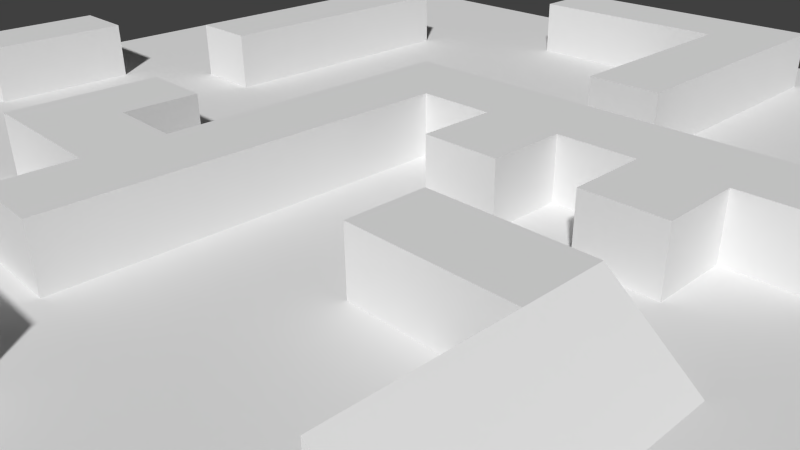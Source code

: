 # Source: AlphaRScene.blend  (saved by Blender 2.67.0; exported with 4.5.12 LTS)
import bpy
from mathutils import Matrix  # noqa: F401  (used for matrix-valued properties, if any)

bpy.ops.wm.read_factory_settings(use_empty=True)
scene = bpy.context.scene
scene.name = 'Scene'

# ---- collections
col_collection_1 = bpy.data.collections.new('Collection 1'); scene.collection.children.link(col_collection_1)

# ---- world
world_world = bpy.data.worlds.new('World'); scene.world = world_world
world_world.color = (0.05088, 0.05088, 0.05088)
world_world.use_sun_shadow = False
world_world.sun_shadow_jitter_overblur = 0.0
world_world.cycles.sampling_method = 'MANUAL'
world_world.cycles.sample_map_resolution = 256

# ---- cameras
cam_camera = bpy.data.cameras.new('Camera')
cam_camera.clip_end = 100.0
cam_camera.lens = 35.0
cam_camera.sensor_width = 32.0
cam_camera.sensor_height = 18.0
cam_camera.ortho_scale = 7.314
cam_camera.dof.focus_distance = 0.0
cam_camera.dof.aperture_fstop = 128.0

# ---- meshes
me_plane = bpy.data.meshes.new('Plane')
me_plane.from_pydata([(1.005, -1.005, 0.0), (-1.005, -1.005, 0.0), (1.005, 1.005, 0.0), (-1.005, 1.005, 0.0), (0.0, -1.005, 0.0), (0.0, 1.005, 0.0), (1.005, 0.0, 0.0), (-1.005, 0.0, 0.0), (0.0, 0.0, 0.0), (-0.5027, -1.005, 0.0), (-0.5027, 1.005, 0.0), (1.005, 0.5027, 0.0), (-1.005, -0.5027, 0.0), (0.5027, -1.005, 0.0), (0.5027, 1.005, 0.0), (1.005, -0.5027, 0.0), (-1.005, 0.5027, 0.0), (0.0, 0.5027, 0.0), (0.0, -0.5027, 0.0), (-0.5027, 0.0, 0.0), (0.5027, 0.0, 0.0), (0.5027, 0.5027, 0.0), (-0.5027, 0.5027, 0.0), (-0.5027, -0.5027, 0.0), (0.5027, -0.5027, 0.0), (-0.7541, -1.005, 0.0), (-0.7541, 1.005, 0.0), (1.005, 0.7541, 0.0), (-1.005, -0.7541, 0.0), (0.7541, -1.005, 0.0), (0.7541, 1.005, 0.0), (1.005, -0.7541, 0.0), (-1.005, 0.7541, 0.0), (0.0, 0.7541, 0.0), (0.0, -0.7541, 0.0), (-0.7541, 0.0, 0.0), (0.2514, 0.0, 0.0), (-0.2514, -1.005, 0.0), (-0.2514, 1.005, 0.0), (1.005, 0.2514, 0.0), (-1.005, -0.2514, 0.0), (0.2514, -1.005, 0.0), (0.2514, 1.005, 0.0), (1.005, -0.2514, 0.0), (-1.005, 0.2514, 0.0), (0.0, 0.2514, 0.0), (0.0, -0.2514, 0.0), (-0.2514, 0.0, 0.0), (0.7541, 0.0, 0.0), (0.5027, 0.7541, 0.0), (0.5027, 0.2514, 0.0), (0.2514, 0.5027, 0.0), (0.7541, 0.5027, 0.0), (-0.5027, 0.7541, 0.0), (-0.5027, 0.2514, 0.0), (-0.7541, 0.5027, 0.0), (-0.2514, 0.5027, 0.0), (-0.5027, -0.2514, 0.0), (-0.5027, -0.7541, 0.0), (-0.7541, -0.5027, 0.0), (-0.2514, -0.5027, 0.0), (0.5027, -0.2514, 0.0), (0.5027, -0.7541, 0.0), (0.2514, -0.5027, 0.0), (0.7541, -0.5027, 0.0), (0.7541, 0.7541, 0.0), (-0.2514, 0.7541, 0.0), (-0.2514, -0.2514, 0.0), (0.7541, -0.2514, 0.0), (0.2514, 0.7541, 0.0), (0.2514, 0.2514, 0.0), (0.7541, 0.2514, 0.0), (-0.7541, 0.7541, 0.0), (-0.7541, 0.2514, 0.0), (-0.2514, 0.2514, 0.0), (-0.7541, -0.2514, 0.0), (-0.7541, -0.7541, 0.0), (-0.2514, -0.7541, 0.0), (0.2514, -0.2514, 0.0), (0.2514, -0.7541, 0.0), (0.7541, -0.7541, 0.0), (-0.8798, -1.005, 0.0), (-0.8798, 1.005, 0.0), (1.005, 0.8798, 0.0), (-1.005, -0.8798, 0.0), (0.8798, -1.005, 0.0), (0.8798, 1.005, 0.0), (1.005, -0.8798, 0.0), (-1.005, 0.8798, 0.0), (0.0, 0.8798, 0.0), (0.0, -0.8798, 0.0), (-0.8798, 0.0, 0.0), (0.1257, 0.0, 0.0), (-0.1257, -1.005, 0.0), (-0.1257, 1.005, 0.0), (1.005, 0.1257, 0.0), (-1.005, -0.1257, 0.0), (0.1257, -1.005, 0.0), (0.1257, 1.005, 0.0), (1.005, -0.1257, 0.0), (-1.005, 0.1257, 0.0), (0.0, 0.1257, 0.0), (0.0, -0.1257, 0.0), (-0.1257, 0.0, 0.0), (0.8798, 0.0, 0.0), (0.5027, 0.8798, 0.0), (0.5027, 0.1257, 0.0), (0.1257, 0.5027, 0.0), (0.6284, 0.5027, 0.0), (-0.5027, 0.8798, 0.0), (-0.5027, 0.1257, 0.0), (-0.8798, 0.5027, 0.0), (-0.377, 0.5027, 0.0), (-0.5027, -0.1257, 0.0), (-0.5027, -0.8798, 0.0), (-0.8798, -0.5027, 0.0), (-0.377, -0.5027, 0.0), (0.5027, -0.1257, 0.0), (0.5027, -0.8798, 0.0), (0.1257, -0.5027, 0.0), (0.6284, -0.5027, 0.0), (-0.6284, -1.005, 0.0), (-0.6284, 1.005, 0.0), (1.005, 0.6284, 0.0), (-1.005, -0.6284, 0.0), (0.6284, -1.005, 0.0), (0.6284, 1.005, 0.0), (1.005, -0.6284, 0.0), (-1.005, 0.6284, 0.0), (0.0, 0.6284, 0.0), (0.0, -0.6284, 0.0), (-0.6284, 0.0, 0.0), (0.377, 0.0, 0.0), (-0.377, -1.005, 0.0), (-0.377, 1.005, 0.0), (1.005, 0.377, 0.0), (-1.005, -0.377, 0.0), (0.377, -1.005, 0.0), (0.377, 1.005, 0.0), (1.005, -0.377, 0.0), (-1.005, 0.377, 0.0), (0.0, 0.377, 0.0), (0.0, -0.377, 0.0), (-0.377, 0.0, 0.0), (0.6284, 0.0, 0.0), (0.5027, 0.6284, 0.0), (0.5027, 0.377, 0.0), (0.377, 0.5027, 0.0), (0.8798, 0.5027, 0.0), (-0.5027, 0.6284, 0.0), (-0.5027, 0.377, 0.0), (-0.6284, 0.5027, 0.0), (-0.1257, 0.5027, 0.0), (-0.5027, -0.377, 0.0), (-0.5027, -0.6284, 0.0), (-0.6284, -0.5027, 0.0), (-0.1257, -0.5027, 0.0), (0.5027, -0.377, 0.0), (0.5027, -0.6284, 0.0), (0.377, -0.5027, 0.0), (0.8798, -0.5027, 0.0), (0.7541, 0.8798, 0.0), (0.7541, 0.6284, 0.0), (0.6284, 0.7541, 0.0), (0.8798, 0.7541, 0.0), (-0.2514, 0.8798, 0.0), (-0.2514, 0.6284, 0.0), (-0.377, 0.7541, 0.0), (-0.1257, 0.7541, 0.0), (-0.2514, -0.1257, 0.0), (-0.2514, -0.377, 0.0), (-0.377, -0.2514, 0.0), (-0.1257, -0.2514, 0.0), (0.7541, -0.1257, 0.0), (0.7541, -0.377, 0.0), (0.6284, -0.2514, 0.0), (0.8798, -0.2514, 0.0), (0.2514, 0.8798, 0.0), (0.2514, 0.6284, 0.0), (0.1257, 0.7541, 0.0), (0.377, 0.7541, 0.0), (0.2514, 0.377, 0.0), (0.2514, 0.1257, 0.0), (0.1257, 0.2514, 0.0), (0.377, 0.2514, 0.0), (0.7541, 0.377, 0.0), (0.7541, 0.1257, 0.0), (0.6284, 0.2514, 0.0), (0.8798, 0.2514, 0.0), (-0.7541, 0.8798, 0.0), (-0.7541, 0.6284, 0.0), (-0.8798, 0.7541, 0.0), (-0.6284, 0.7541, 0.0), (-0.7541, 0.377, 0.0), (-0.7541, 0.1257, 0.0), (-0.8798, 0.2514, 0.0), (-0.6284, 0.2514, 0.0), (-0.2514, 0.377, 0.0), (-0.2514, 0.1257, 0.0), (-0.377, 0.2514, 0.0), (-0.1257, 0.2514, 0.0), (-0.7541, -0.1257, 0.0), (-0.7541, -0.377, 0.0), (-0.8798, -0.2514, 0.0), (-0.6284, -0.2514, 0.0), (-0.7541, -0.6284, 0.0), (-0.7541, -0.8798, 0.0), (-0.8798, -0.7541, 0.0), (-0.6284, -0.7541, 0.0), (-0.2514, -0.6284, 0.0), (-0.2514, -0.8798, 0.0), (-0.377, -0.7541, 0.0), (-0.1257, -0.7541, 0.0), (0.2514, -0.1257, 0.0), (0.2514, -0.377, 0.0), (0.1257, -0.2514, 0.0), (0.377, -0.2514, 0.0), (0.2514, -0.6284, 0.0), (0.2514, -0.8798, 0.0), (0.1257, -0.7541, 0.0), (0.377, -0.7541, 0.0), (0.7541, -0.6284, 0.0), (0.7541, -0.8798, 0.0), (0.6284, -0.7541, 0.0), (0.8798, -0.7541, 0.0), (0.8798, 0.8798, 0.0), (-0.1257, 0.8798, 0.0), (-0.1257, -0.1257, 0.0), (0.8798, -0.1257, 0.0), (0.377, 0.8798, 0.0), (0.377, 0.377, 0.0), (0.8798, 0.377, 0.0), (-0.6284, 0.8798, 0.0), (-0.6284, 0.377, 0.0), (-0.1257, 0.377, 0.0), (-0.6284, -0.1257, 0.0), (-0.6284, -0.6284, 0.0), (-0.1257, -0.6284, 0.0), (0.377, -0.1257, 0.0), (0.377, -0.6284, 0.0), (0.8798, -0.6284, 0.0), (0.6284, 0.8798, 0.0), (0.6284, 0.6284, 0.0), (0.8798, 0.6284, 0.0), (-0.377, 0.8798, 0.0), (-0.377, 0.6284, 0.0), (-0.1257, 0.6284, 0.0), (-0.377, -0.1257, 0.0), (-0.377, -0.377, 0.0), (-0.1257, -0.377, 0.0), (0.6284, -0.1257, 0.0), (0.6284, -0.377, 0.0), (0.8798, -0.377, 0.0), (0.1257, 0.8798, 0.0), (0.1257, 0.6284, 0.0), (0.377, 0.6284, 0.0), (0.1257, 0.377, 0.0), (0.1257, 0.1257, 0.0), (0.377, 0.1257, 0.0), (0.6284, 0.377, 0.0), (0.6284, 0.1257, 0.0), (0.8798, 0.1257, 0.0), (-0.8798, 0.8798, 0.0), (-0.8798, 0.6284, 0.0), (-0.6284, 0.6284, 0.0), (-0.8798, 0.377, 0.0), (-0.8798, 0.1257, 0.0), (-0.6284, 0.1257, 0.0), (-0.377, 0.377, 0.0), (-0.377, 0.1257, 0.0), (-0.1257, 0.1257, 0.0), (-0.8798, -0.1257, 0.0), (-0.8798, -0.377, 0.0), (-0.6284, -0.377, 0.0), (-0.8798, -0.6284, 0.0), (-0.8798, -0.8798, 0.0), (-0.6284, -0.8798, 0.0), (-0.377, -0.6284, 0.0), (-0.377, -0.8798, 0.0), (-0.1257, -0.8798, 0.0), (0.1257, -0.1257, 0.0), (0.1257, -0.377, 0.0), (0.377, -0.377, 0.0), (0.1257, -0.6284, 0.0), (0.1257, -0.8798, 0.0), (0.377, -0.8798, 0.0), (0.6284, -0.6284, 0.0), (0.6284, -0.8798, 0.0), (0.8798, -0.8798, 0.0), (0.0, 0.0, 0.1024), (0.0, -0.5027, 0.1024), (0.5027, 0.0, 0.1024), (-0.5027, 0.5027, 0.1024), (0.5027, -0.5027, 0.1024), (0.0, 0.7541, 0.1024), (0.0, -0.7541, 0.1024), (-0.7541, 0.0, 0.1024), (0.2514, 0.0, 0.1024), (0.0, 0.2514, 0.1024), (0.0, -0.2514, 0.1024), (0.5027, 0.2514, 0.1024), (0.2514, 0.5027, 0.1024), (-0.5027, 0.2514, 0.1024), (-0.5027, -0.7541, 0.1024), (0.5027, -0.2514, 0.1024), (-0.2514, 0.7541, 0.1024), (-0.2514, -0.2514, 0.1024), (0.2514, 0.7541, 0.1024), (0.2514, 0.2514, 0.1024), (-0.7541, -0.2514, 0.1024), (-0.2514, -0.7541, 0.1024), (0.2514, -0.2514, 0.1024), (0.0, 0.8798, 0.1024), (-0.8798, 0.0, 0.1024), (0.1257, 0.0, 0.1024), (0.0, 0.1257, 0.1024), (0.0, -0.1257, 0.1024), (-0.1257, 0.0, 0.1024), (0.5027, 0.1257, 0.1024), (0.1257, 0.5027, 0.1024), (-0.5027, 0.1257, 0.1024), (0.5027, -0.1257, 0.1024), (0.6284, -0.5027, 0.0), (0.0, -0.6284, 0.1024), (0.377, 0.0, 0.1024), (0.0, -0.377, 0.1024), (-0.5027, 0.6284, 0.1024), (-0.5027, 0.377, 0.1024), (-0.6284, 0.5027, 0.1024), (-0.5027, -0.6284, 0.1024), (-0.1257, -0.5027, 0.1024), (0.5027, -0.377, 0.1024), (-0.2514, 0.8798, 0.1024), (-0.1257, 0.7541, 0.1024), (-0.2514, -0.1257, 0.1024), (-0.2514, -0.377, 0.1024), (-0.377, -0.2514, 0.1024), (-0.1257, -0.2514, 0.1024), (0.6284, -0.2514, 0.0), (0.2514, 0.8798, 0.1024), (0.2514, 0.6284, 0.1024), (0.1257, 0.7541, 0.1024), (0.2514, 0.377, 0.1024), (0.2514, 0.1257, 0.1024), (0.1257, 0.2514, 0.1024), (0.377, 0.2514, 0.1024), (0.6284, 0.2514, 0.1024), (-0.6284, 0.2514, 0.1024), (-0.1257, 0.2514, 0.1024), (-0.7541, -0.1257, 0.1024), (-0.8798, -0.2514, 0.1024), (-0.2514, -0.6284, 0.1024), (-0.377, -0.7541, 0.1024), (-0.1257, -0.7541, 0.1024), (0.2514, -0.1257, 0.1024), (0.377, -0.2514, 0.1024), (0.1257, -0.7541, 0.1024), (-0.1257, 0.8798, 0.1024), (-0.1257, -0.1257, 0.1024), (-0.6284, 0.377, 0.1024), (-0.1257, -0.6284, 0.1024), (0.377, -0.1257, 0.1024), (-0.377, -0.1257, 0.1024), (-0.377, -0.377, 0.1024), (-0.1257, -0.377, 0.1024), (0.6284, -0.1257, 0.0), (0.6284, -0.377, 0.0), (0.1257, 0.8798, 0.1024), (0.1257, 0.6284, 0.1024), (0.1257, 0.377, 0.1024), (0.1257, 0.1257, 0.1024), (0.377, 0.1257, 0.1024), (0.6284, 0.1257, 0.1024), (-0.6284, 0.6284, 0.1024), (-0.6284, 0.1257, 0.1024), (-0.1257, 0.1257, 0.1024), (-0.8798, -0.1257, 0.1024), (-0.377, -0.6284, 0.1024), (0.1257, -0.6284, 0.1024), (0.0, -0.7541, 0.1024), (0.0, -0.8798, 0.1024), (0.1257, -0.7541, 0.1024), (0.1257, -0.8798, 0.1024)], [], [(225, 83, 2, 86), (226, 89, 5, 94), (213, 78, 311, 354), (228, 99, 6, 104), (229, 105, 14, 138), (230, 146, 21, 147), (231, 135, 11, 148), (232, 109, 10, 122), (46, 102, 316, 299), (234, 141, 17, 152), (235, 113, 19, 131), (236, 154, 23, 155), (237, 130, 18, 156), (238, 117, 20, 132), (239, 158, 24, 159), (240, 127, 15, 160), (241, 161, 30, 126), (242, 162, 65, 163), (243, 123, 27, 164), (244, 165, 38, 134), (245, 166, 66, 167), (246, 129, 33, 168), (247, 169, 47, 143), (182, 258, 371, 343), (75, 201, 349, 309), (250, 173, 48, 144), (251, 174, 68, 175), (252, 139, 43, 176), (253, 177, 42, 98), (219, 283, 378, 356), (255, 145, 49, 180), (264, 151, 328, 373), (179, 254, 368, 341), (154, 58, 303, 329), (259, 185, 52, 108), (260, 186, 71, 187), (261, 95, 39, 188), (262, 189, 26, 82), (263, 190, 72, 191), (264, 149, 53, 192), (265, 193, 55, 111), (266, 194, 73, 195), (187, 50, 300, 346), (268, 197, 56, 112), (269, 198, 74, 199), (200, 270, 375, 348), (181, 51, 301, 342), (272, 202, 75, 203), (273, 153, 57, 204), (274, 205, 59, 115), (275, 206, 76, 207), (276, 114, 58, 208), (277, 209, 60, 116), (278, 210, 77, 211), (279, 90, 34, 212), (280, 213, 36, 92), (281, 214, 78, 215), (282, 157, 61, 216), (283, 217, 63, 119), (284, 218, 79, 219), (285, 118, 62, 220), (286, 221, 64, 120), (287, 222, 80, 223), (288, 87, 31, 224), (161, 225, 86, 30), (65, 164, 225, 161), (164, 27, 83, 225), (165, 226, 94, 38), (70, 183, 344, 308), (78, 216, 355, 311), (169, 227, 103, 47), (67, 172, 227, 169), (251, 175, 338, 366), (173, 228, 104, 48), (68, 176, 228, 173), (176, 43, 99, 228), (177, 229, 138, 42), (69, 180, 229, 177), (180, 49, 105, 229), (181, 230, 147, 51), (70, 184, 230, 181), (184, 50, 146, 230), (185, 231, 148, 52), (71, 188, 231, 185), (188, 39, 135, 231), (189, 232, 122, 26), (72, 192, 232, 189), (192, 53, 109, 232), (193, 233, 151, 55), (73, 196, 233, 193), (142, 46, 299, 325), (197, 234, 152, 56), (74, 200, 234, 197), (200, 45, 141, 234), (201, 235, 131, 35), (75, 204, 235, 201), (204, 57, 113, 235), (205, 236, 155, 59), (76, 208, 236, 205), (208, 58, 154, 236), (209, 237, 156, 60), (69, 177, 339, 307), (170, 249, 364, 335), (213, 238, 132, 36), (212, 34, 295, 353), (258, 132, 324, 371), (217, 239, 159, 63), (79, 220, 239, 217), (220, 62, 158, 239), (221, 240, 160, 64), (80, 224, 240, 221), (224, 31, 127, 240), (105, 241, 126, 14), (49, 163, 241, 105), (163, 65, 161, 241), (145, 242, 163, 49), (21, 108, 242, 145), (108, 52, 162, 242), (162, 243, 164, 65), (52, 148, 243, 162), (148, 11, 123, 243), (109, 244, 134, 10), (53, 167, 244, 109), (167, 66, 165, 244), (149, 245, 167, 53), (22, 112, 245, 149), (112, 56, 166, 245), (166, 246, 168, 66), (56, 152, 246, 166), (152, 17, 129, 246), (113, 247, 143, 19), (57, 171, 247, 113), (196, 267, 374, 347), (153, 248, 171, 57), (23, 116, 248, 153), (116, 60, 170, 248), (171, 248, 363, 336), (60, 156, 249, 170), (256, 181, 342, 369), (117, 250, 144, 20), (130, 237, 360, 323), (175, 68, 173, 250), (165, 66, 305, 332), (45, 200, 348, 298), (120, 64, 174, 251), (174, 252, 176, 68), (64, 160, 252, 174), (160, 15, 139, 252), (89, 253, 98, 5), (157, 24, 293, 331), (177, 253, 367, 339), (129, 254, 179, 33), (17, 107, 254, 129), (271, 203, 350, 376), (178, 255, 180, 69), (51, 147, 255, 178), (147, 21, 145, 255), (141, 256, 107, 17), (45, 183, 256, 141), (183, 70, 181, 256), (233, 196, 347, 359), (8, 92, 257, 101), (249, 156, 330, 364), (211, 77, 310, 352), (36, 132, 258, 182), (66, 168, 333, 305), (146, 259, 108, 21), (50, 187, 259, 146), (187, 71, 185, 259), (169, 247, 362, 334), (20, 144, 260, 106), (144, 48, 186, 260), (186, 261, 188, 71), (48, 104, 261, 186), (104, 6, 95, 261), (88, 262, 82, 3), (32, 191, 262, 88), (191, 72, 189, 262), (128, 263, 191, 32), (16, 111, 263, 128), (111, 55, 190, 263), (190, 264, 192, 72), (55, 151, 264, 190), (237, 209, 351, 360), (140, 265, 111, 16), (44, 195, 265, 140), (195, 73, 193, 265), (100, 266, 195, 44), (7, 91, 266, 100), (91, 35, 194, 266), (194, 267, 196, 73), (35, 131, 267, 194), (131, 19, 110, 267), (150, 268, 112, 22), (54, 199, 268, 150), (199, 74, 197, 268), (110, 269, 199, 54), (19, 143, 269, 110), (143, 47, 198, 269), (198, 270, 200, 74), (47, 103, 270, 198), (227, 172, 337, 358), (96, 271, 91, 7), (40, 203, 271, 96), (156, 18, 290, 330), (136, 272, 203, 40), (12, 115, 272, 136), (115, 59, 202, 272), (202, 273, 204, 75), (59, 155, 273, 202), (155, 23, 153, 273), (124, 274, 115, 12), (28, 207, 274, 124), (207, 76, 205, 274), (84, 275, 207, 28), (1, 81, 275, 84), (81, 25, 206, 275), (206, 276, 208, 76), (25, 121, 276, 206), (121, 9, 114, 276), (154, 277, 116, 23), (253, 89, 312, 367), (150, 22, 292, 327), (114, 278, 211, 58), (9, 133, 278, 114), (133, 37, 210, 278), (210, 279, 212, 77), (37, 93, 279, 210), (93, 4, 90, 279), (102, 280, 92, 8), (46, 215, 280, 102), (215, 78, 213, 280), (142, 281, 215, 46), (18, 119, 281, 142), (119, 63, 214, 281), (214, 282, 216, 78), (63, 159, 282, 214), (159, 24, 157, 282), (130, 283, 119, 18), (91, 271, 376, 313), (219, 79, 217, 283), (90, 284, 382, 380), (4, 97, 284, 90), (97, 41, 218, 284), (218, 285, 220, 79), (41, 137, 285, 218), (137, 13, 118, 285), (158, 286, 120, 24), (62, 223, 286, 158), (223, 80, 221, 286), (118, 287, 223, 62), (13, 125, 287, 118), (125, 29, 222, 287), (222, 288, 224, 80), (29, 85, 288, 222), (85, 0, 87, 288), (358, 316, 289, 317), (359, 327, 292, 328), (363, 335, 306, 336), (364, 325, 299, 337), (368, 340, 307, 341), (369, 342, 301, 319), (370, 343, 308, 344), (371, 318, 300, 345), (374, 320, 302, 347), (375, 315, 298, 348), (376, 349, 296, 313), (305, 333, 357, 332), (333, 294, 312, 357), (337, 299, 316, 358), (347, 302, 327, 359), (310, 353, 360, 351), (353, 295, 323, 360), (311, 355, 361, 354), (355, 304, 321, 361), (336, 306, 334, 362), (335, 364, 337, 306), (330, 290, 325, 364), (304, 338, 365, 321), (331, 366, 338, 304), (293, 322, 366, 331), (294, 341, 367, 312), (341, 307, 339, 367), (319, 301, 340, 368), (315, 370, 344, 298), (314, 297, 343, 370), (343, 371, 345, 308), (324, 291, 318, 371), (318, 372, 346, 300), (328, 292, 326, 373), (317, 289, 315, 375), (350, 309, 349, 376), (303, 352, 377, 329), (352, 310, 351, 377), (295, 356, 378, 323), (58, 211, 352, 303), (277, 154, 329, 377), (178, 69, 307, 340), (260, 187, 346, 372), (20, 106, 318, 291), (120, 251, 366, 322), (50, 184, 345, 300), (36, 182, 343, 297), (270, 103, 317, 375), (226, 165, 332, 357), (254, 107, 319, 368), (35, 91, 313, 296), (283, 130, 323, 378), (257, 92, 314, 370), (8, 101, 315, 289), (77, 212, 353, 310), (209, 277, 377, 351), (18, 142, 325, 290), (183, 45, 298, 344), (54, 150, 327, 302), (89, 226, 357, 312), (149, 264, 373, 326), (107, 256, 369, 319), (92, 36, 297, 314), (203, 75, 309, 350), (247, 171, 336, 362), (201, 35, 296, 349), (168, 33, 294, 333), (238, 213, 354, 361), (101, 257, 370, 315), (248, 170, 335, 363), (172, 67, 306, 337), (267, 110, 320, 374), (102, 8, 289, 316), (175, 250, 365, 338), (51, 178, 340, 301), (106, 260, 372, 318), (110, 54, 302, 320), (34, 219, 356, 295), (184, 70, 308, 345), (22, 149, 326, 292), (61, 157, 331, 304), (103, 227, 358, 317), (24, 120, 322, 293), (67, 169, 334, 306), (117, 238, 361, 321), (132, 20, 291, 324), (216, 61, 304, 355), (250, 117, 321, 365), (33, 179, 341, 294), (151, 233, 359, 328), (380, 382, 381, 379), (219, 34, 379, 381), (34, 90, 380, 379), (284, 219, 381, 382)])
me_plane.polygons.foreach_set('use_smooth', [True] * 350)
_uv = me_plane.uv_layers.new(name='UVMap')
_uv.uv.foreach_set('vector', [0.0, 0.0, 0.0, 0.0, 0.0, 0.0, 0.0, 0.0, 0.0, 0.0, 0.0, 0.0, 0.0, 0.0, 0.0, 0.0, 0.0, 0.0, 0.0, 0.0, 0.0, 0.0, 0.0, 0.0, 0.0, 0.0, 0.0, 0.0, 0.0, 0.0, 0.0, 0.0, 0.0, 0.0, 0.0, 0.0, 0.0, 0.0, 0.0, 0.0, 0.0, 0.0, 0.0, 0.0, 0.0, 0.0, 0.0, 0.0, 0.0, 0.0, 0.0, 0.0, 0.0, 0.0, 0.0, 0.0, 0.0, 0.0, 0.0, 0.0, 0.0, 0.0, 0.0, 0.0, 0.0, 0.0, 0.0, 0.0, 0.0, 0.0, 0.0, 0.0, 0.0, 0.0, 0.0, 0.0, 0.0, 0.0, 0.0, 0.0, 0.0, 0.0, 0.0, 0.0, 0.0, 0.0, 0.0, 0.0, 0.0, 0.0, 0.0, 0.0, 0.0, 0.0, 0.0, 0.0, 0.0, 0.0, 0.0, 0.0, 0.0, 0.0, 0.0, 0.0, 0.0, 0.0, 0.0, 0.0, 0.0, 0.0, 0.0, 0.0, 0.0, 0.0, 0.0, 0.0, 0.0, 0.0, 0.0, 0.0, 0.0, 0.0, 0.0, 0.0, 0.0, 0.0, 0.0, 0.0, 0.0, 0.0, 0.0, 0.0, 0.0, 0.0, 0.0, 0.0, 0.0, 0.0, 0.0, 0.0, 0.0, 0.0, 0.0, 0.0, 0.0, 0.0, 0.0, 0.0, 0.0, 0.0, 0.0, 0.0, 0.0, 0.0, 0.0, 0.0, 0.0, 0.0, 0.0, 0.0, 0.0, 0.0, 0.0, 0.0, 0.0, 0.0, 0.0, 0.0, 0.0, 0.0, 0.0, 0.0, 0.0, 0.0, 0.0, 0.0, 0.0, 0.0, 0.0, 0.0, 0.0, 0.0, 0.0, 0.0, 0.0, 0.0, 0.0, 0.0, 0.0, 0.0, 0.0, 0.0, 0.0, 0.0, 0.0, 0.0, 0.0, 0.0, 0.0, 0.0, 0.0, 0.0, 1.0, 0.0, 1.0, 1.0, 0.0, 1.0, 0.0, 0.0, 0.0, 0.0, 0.0, 0.0, 0.0, 0.0, 0.0, 0.0, 0.0, 0.0, 0.0, 0.0, 0.0, 0.0, 0.0, 0.0, 0.0, 0.0, 0.0, 0.0, 0.0, 0.0, 0.0, 0.0, 0.0, 0.0, 0.0, 0.0, 0.0, 0.0, 0.0, 0.0, 0.0, 0.0, 0.0, 0.0, 0.0, 0.0, 0.0, 0.0, 0.0, 0.0, 0.0, 0.0, 0.0, 0.0, 0.0, 0.0, 0.0, 0.0, 0.0, 0.0, 0.0, 0.0, 0.0, 0.0, 0.0, 0.0, 0.0, 0.0, 0.0, 0.0, 0.0, 0.0, 0.0, 0.0, 0.0, 0.0, 0.0, 0.0, 0.0, 0.0, 0.0, 0.0, 0.0, 0.0, 0.0, 0.0, 0.0, 0.0, 0.0, 0.0, 0.0, 0.0, 0.0, 0.0, 0.0, 0.0, 0.0, 0.0, 0.0, 0.0, 0.0, 0.0, 0.0, 0.0, 0.0, 0.0, 0.0, 0.0, 0.0, 0.0, 0.0, 0.0, 0.0, 0.0, 0.0, 0.0, 0.0, 0.0, 0.0, 0.0, 0.0, 0.0, 0.0, 0.0, 0.0, 0.0, 0.0, 0.0, 0.0, 0.0, 0.0, 0.0, 0.0, 0.0, 0.0, 0.0, 0.0, 0.0, 0.0, 0.0, 0.0, 0.0, 0.0, 0.0, 0.0, 0.0, 0.0, 0.0, 0.0, 0.0, 0.0, 0.0, 0.0, 0.0, 0.0, 0.0, 0.0, 0.0, 0.0, 0.0, 0.0, 0.0, 0.0, 0.0, 0.0, 0.0, 0.0, 0.0, 0.0, 0.0, 0.0, 0.0, 0.0, 0.0, 0.0, 0.0, 0.0, 0.0, 0.0, 0.0, 0.0, 0.0, 0.0, 0.0, 0.0, 0.0, 0.0, 0.0, 0.0, 0.0, 0.0, 0.0, 0.0, 0.0, 0.0, 0.0, 0.0, 0.0, 0.0, 0.0, 0.0, 0.0, 0.0, 0.0, 0.0, 0.0, 0.0, 0.0, 0.0, 0.0, 0.0, 0.0, 0.0, 0.0, 0.0, 0.0, 0.0, 0.0, 0.0, 0.0, 0.0, 0.0, 0.0, 0.0, 0.0, 0.0, 0.0, 0.0, 0.0, 0.0, 0.0, 0.0, 0.0, 0.0, 0.0, 0.0, 0.0, 0.0, 0.0, 0.0, 0.0, 0.0, 0.0, 0.0, 0.0, 0.0, 0.0, 0.0, 0.0, 0.0, 0.0, 0.0, 0.0, 0.0, 0.0, 0.0, 0.0, 0.0, 0.0, 0.0, 0.0, 0.0, 0.0, 0.0, 0.0, 0.0, 0.0, 0.0, 0.0, 0.0, 0.0, 0.0, 0.0, 0.0, 0.0, 0.0, 0.0, 0.0, 0.0, 0.0, 0.0, 0.0, 0.0, 0.0, 0.0, 0.0, 0.0, 0.0, 0.0, 0.0, 0.0, 0.0, 0.0, 0.0, 0.0, 0.0, 0.0, 0.0, 0.0, 0.0, 0.0, 0.0, 0.0, 0.0, 0.0, 0.0, 0.0, 0.0, 0.0, 0.0, 0.0, 0.0, 0.0, 0.0, 0.0, 0.0, 0.0, 0.0, 0.0, 0.0, 0.0, 0.0, 0.0, 0.0, 0.0, 0.0, 0.0, 0.0, 0.0, 0.0, 0.0, 0.0, 0.0, 0.0, 0.0, 0.0, 0.0, 0.0, 0.0, 0.0, 0.0, 0.0, 0.0, 0.0, 0.0, 0.0, 0.0, 0.0, 0.0, 0.0, 0.0, 0.0, 0.0, 0.0, 0.0, 0.0, 0.0, 0.0, 0.0, 0.0, 0.0, 0.0, 0.0, 0.0, 0.0, 0.0, 0.0, 0.0, 0.0, 0.0, 0.0, 0.0, 0.0, 0.0, 0.0, 0.0, 0.0, 0.0, 0.0, 0.0, 0.0, 0.0, 0.0, 0.0, 0.0, 0.0, 0.0, 0.0, 0.0, 0.0, 0.0, 0.0, 0.0, 0.0, 0.0, 0.0, 0.0, 0.0, 0.0, 0.0, 0.0, 0.0, 0.0, 0.0, 0.0, 0.0, 0.0, 0.0, 0.0, 0.0, 0.0, 0.0, 0.0, 0.0, 0.0, 0.0, 0.0, 0.0, 0.0, 0.0, 0.0, 0.0, 0.0, 0.0, 0.0, 0.0, 0.0, 0.0, 0.0, 0.0, 0.0, 0.0, 0.0, 0.0, 0.0, 0.0, 0.0, 0.0, 0.0, 0.0, 0.0, 0.0, 0.0, 0.0, 0.0, 0.0, 0.0, 0.0, 0.0, 0.0, 0.0, 0.0, 0.0, 0.0, 0.0, 0.0, 0.0, 0.0, 0.0, 0.0, 0.0, 0.0, 0.0, 0.0, 0.0, 0.0, 0.0, 0.0, 0.0, 0.0, 0.0, 0.0, 0.0, 0.0, 0.0, 0.0, 0.0, 0.0, 0.0, 0.0, 0.0, 0.0, 0.0, 0.0, 0.0, 0.0, 0.0, 0.0, 0.0, 0.0, 0.0, 0.0, 0.0, 0.0, 0.0, 0.0, 0.0, 0.0, 0.0, 0.0, 0.0, 0.0, 0.0, 0.0, 0.0, 0.0, 0.0, 0.0, 0.0, 0.0, 0.0, 0.0, 0.0, 0.0, 0.0, 0.0, 0.0, 0.0, 0.0, 0.0, 0.0, 0.0, 0.0, 0.0, 0.0, 0.0, 0.0, 0.0, 0.0, 0.0, 0.0, 0.0, 0.0, 0.0, 0.0, 0.0, 0.0, 0.0, 0.0, 0.0, 0.0, 0.0, 0.0, 0.0, 0.0, 0.0, 0.0, 0.0, 0.0, 0.0, 0.0, 0.0, 0.0, 0.0, 0.0, 0.0, 0.0, 0.0, 0.0, 0.0, 0.0, 0.0, 0.0, 0.0, 0.0, 0.0, 0.0, 0.0, 0.0, 0.0, 0.0, 0.0, 0.0, 0.0, 0.0, 0.0, 0.0, 0.0, 0.0, 0.0, 0.0, 0.0, 0.0, 0.0, 0.0, 0.0, 0.0, 0.0, 0.0, 0.0, 0.0, 0.0, 0.0, 0.0, 0.0, 0.0, 0.0, 0.0, 0.0, 0.0, 0.0, 0.0, 0.0, 0.0, 0.0, 0.0, 0.0, 0.0, 0.0, 0.0, 0.0, 0.0, 0.0, 0.0, 0.0, 0.0, 0.0, 0.0, 0.0, 0.0, 0.0, 0.0, 0.0, 0.0, 0.0, 0.0, 0.0, 0.0, 0.0, 0.0, 0.0, 0.0, 0.0, 0.0, 0.0, 0.0, 0.0, 0.0, 0.0, 0.0, 0.0, 0.0, 0.0, 0.0, 0.0, 0.0, 0.0, 0.0, 0.0, 0.0, 0.0, 0.0, 0.0, 0.0, 0.0, 0.0, 0.0, 0.0, 0.0, 0.0, 0.0, 0.0, 0.0, 0.0, 0.0, 0.0, 0.0, 0.0, 0.0, 0.0, 0.0, 0.0, 0.0, 0.0, 0.0, 0.0, 0.0, 0.0, 0.0, 0.0, 0.0, 0.0, 0.0, 0.0, 0.0, 0.0, 0.0, 0.0, 0.0, 0.0, 0.0, 0.0, 0.0, 0.0, 0.0, 0.0, 0.0, 0.0, 0.0, 0.0, 0.0, 0.0, 0.0, 0.0, 0.0, 0.0, 0.0, 0.0, 0.0, 0.0, 0.0, 0.0, 0.0, 0.0, 0.0, 0.0, 0.0, 0.0, 0.0, 0.0, 0.0, 0.0, 0.0, 0.0, 0.0, 0.0, 0.0, 0.0, 0.0, 0.0, 0.0, 0.0, 0.0, 0.0, 0.0, 0.0, 0.0, 0.0, 0.0, 0.0, 0.0, 0.0, 0.0, 0.0, 0.0, 0.0, 0.0, 0.0, 0.0, 0.0, 0.0, 0.0, 0.0, 0.0, 0.0, 0.0, 0.0, 0.0, 0.0, 0.0, 0.0, 0.0, 0.0, 0.0, 0.0, 0.0, 0.0, 0.0, 0.0, 0.0, 0.0, 0.0, 0.0, 0.0, 0.0, 0.0, 0.0, 0.0, 0.0, 0.0, 0.0, 0.0, 0.0, 0.0, 0.0, 0.0, 0.0, 0.0, 0.0, 0.0, 0.0, 0.0, 0.0, 0.0, 0.0, 0.0, 0.0, 0.0, 0.0, 0.0, 0.0, 0.0, 0.0, 0.0, 0.0, 0.0, 0.0, 0.0, 0.0, 0.0, 0.0, 0.0, 0.0, 0.0, 0.0, 0.0, 0.0, 0.0, 0.0, 0.0, 0.0, 0.0, 0.0, 0.0, 0.0, 0.0, 0.0, 0.0, 0.0, 0.0, 0.0, 0.0, 0.0, 0.0, 0.0, 0.0, 0.0, 0.0, 0.0, 0.0, 0.0, 0.0, 0.0, 0.0, 0.0, 0.0, 0.0, 0.0, 0.0, 0.0, 0.0, 0.0, 0.0, 0.0, 0.0, 0.0, 0.0, 0.0, 0.0, 0.0, 0.0, 0.0, 0.0, 0.0, 0.0, 0.0, 0.0, 0.0, 0.0, 0.0, 0.0, 0.0, 0.0, 0.0, 0.0, 0.0, 0.0, 0.0, 0.0, 0.0, 0.0, 0.0, 0.0, 0.0, 0.0, 0.0, 0.0, 0.0, 0.0, 0.0, 0.0, 0.0, 0.0, 0.0, 0.0, 0.0, 0.0, 0.0, 0.0, 0.0, 0.0, 0.0, 0.0, 0.0, 0.0, 0.0, 0.0, 0.0, 0.0, 0.0, 0.0, 0.0, 0.0, 0.0, 0.0, 0.0, 0.0, 0.0, 0.0, 0.0, 0.0, 0.0, 0.0, 0.0, 0.0, 0.0, 0.0, 0.0, 0.0, 0.0, 0.0, 0.0, 0.0, 0.0, 0.0, 0.0, 0.0, 0.0, 0.0, 0.0, 0.0, 0.0, 0.0, 0.0, 0.0, 0.0, 0.0, 0.0, 0.0, 0.0, 0.0, 0.0, 0.0, 0.0, 0.0, 0.0, 0.0, 0.0, 0.0, 0.0, 0.0, 0.0, 0.0, 0.0, 0.0, 0.0, 0.0, 0.0, 0.0, 0.0, 0.0, 0.0, 0.0, 0.0, 0.0, 0.0, 0.0, 0.0, 0.0, 0.0, 0.0, 0.0, 0.0, 0.0, 0.0, 0.0, 0.0, 0.0, 0.0, 0.0, 0.0, 0.0, 0.0, 0.0, 0.0, 0.0, 0.0, 0.0, 0.0, 0.0, 0.0, 0.0, 0.0, 0.0, 0.0, 0.0, 0.0, 0.0, 0.0, 0.0, 0.0, 0.0, 0.0, 0.0, 0.0, 0.0, 0.0, 0.0, 0.0, 0.0, 0.0, 0.0, 0.0, 0.0, 0.0, 0.0, 0.0, 0.0, 0.0, 0.0, 0.0, 0.0, 0.0, 0.0, 0.0, 0.0, 0.0, 0.0, 0.0, 0.0, 0.0, 0.0, 0.0, 0.0, 0.0, 0.0, 0.0, 0.0, 0.0, 0.0, 0.0, 0.0, 0.0, 0.0, 0.0, 0.0, 0.0, 0.0, 0.0, 0.0, 0.0, 0.0, 0.0, 0.0, 0.0, 0.0, 0.0, 0.0, 0.0, 0.0, 0.0, 0.0, 0.0, 0.0, 0.0, 0.0, 0.0, 0.0, 0.0, 0.0, 0.0, 0.0, 0.0, 0.0, 0.0, 0.0, 0.0, 0.0, 0.0, 0.0, 0.0, 0.0, 0.0, 0.0, 0.0, 0.0, 0.0, 0.0, 0.0, 0.0, 0.0, 0.0, 0.0, 0.0, 0.0, 0.0, 0.0, 0.0, 0.0, 0.0, 0.0, 0.0, 0.0, 0.0, 0.0, 0.0, 0.0, 0.0, 0.0, 0.0, 0.0, 0.0, 0.0, 0.0, 0.0, 0.0, 0.0, 0.0, 0.0, 0.0, 0.0, 0.0, 0.0, 0.0, 0.0, 0.0, 0.0, 0.0, 0.0, 0.0, 0.0, 0.0, 0.0, 0.0, 0.0, 0.0, 0.0, 0.0, 0.0, 0.0, 0.0, 0.0, 0.0, 0.0, 0.0, 0.0, 0.0, 0.0, 0.0, 0.0, 0.0, 0.0, 0.0, 0.0, 0.0, 0.0, 0.0, 0.0, 0.0, 0.0, 0.0, 0.0, 0.0, 0.0, 0.0, 0.0, 0.0, 0.0, 0.0, 0.0, 0.0, 0.0, 0.0, 0.0, 0.0, 0.0, 0.0, 0.0, 0.0, 0.0, 0.0, 0.0, 0.0, 0.0, 0.0, 0.0, 0.0, 0.0, 0.0, 0.0, 0.0, 0.0, 0.0, 0.0, 0.0, 0.0, 0.0, 0.0, 0.0, 0.0, 0.0, 0.0, 0.0, 0.0, 0.0, 0.0, 0.0, 0.0, 0.0, 0.0, 0.0, 0.0, 0.0, 0.0, 0.0, 0.0, 0.0, 0.0, 0.0, 0.0, 0.0, 0.0, 0.0, 0.0, 0.0, 0.0, 0.0, 0.0, 0.0, 0.0, 0.0, 0.0, 0.0, 0.0, 0.0, 0.0, 0.0, 0.0, 0.0, 0.0, 0.0, 0.0, 0.0, 0.0, 0.0, 0.0, 0.0, 0.0, 0.0, 0.0, 0.0, 0.0, 0.0, 0.0, 0.0, 0.0, 0.0, 0.0, 0.0, 0.0, 0.0, 0.0, 0.0, 0.0, 0.0, 0.0, 0.0, 0.0, 0.0, 0.0, 0.0, 0.0, 0.0, 0.0, 0.0, 0.0, 0.0, 0.0, 0.0, 0.0, 0.0, 0.0, 0.0, 0.0, 0.0, 0.0, 0.0, 0.0, 0.0, 0.0, 0.0, 0.0, 0.0, 0.0, 0.0, 0.0, 0.0, 0.0, 0.0, 0.0, 0.0, 0.0, 0.0, 0.0, 0.0, 0.0, 0.0, 0.0, 0.0, 0.0, 0.0, 0.0, 0.0, 0.0, 0.0, 0.0, 0.0, 0.0, 0.0, 0.0, 0.0, 0.0, 0.0, 0.0, 0.0, 0.0, 0.0, 0.0, 0.0, 0.0, 0.0, 0.0, 0.0, 0.0, 0.0, 0.0, 0.0, 0.0, 0.0, 0.0, 0.0, 0.0, 0.0, 0.0, 0.0, 0.0, 0.0, 0.0, 0.0, 0.0, 0.0, 0.0, 0.0, 0.0, 0.0, 0.0, 0.0, 0.0, 0.0, 0.0, 0.0, 0.0, 0.0, 0.0, 0.0, 0.0, 0.0, 0.0, 0.0, 0.0, 0.0, 0.0, 0.0, 0.0, 0.0, 0.0, 0.0, 0.0, 0.0, 0.0, 0.0, 0.0, 0.0, 0.0, 0.0, 0.0, 0.0, 0.0, 0.0, 0.0, 0.0, 0.0, 0.0, 0.0, 0.0, 0.0, 0.0, 0.0, 0.0, 0.0, 0.0, 0.0, 0.0, 0.0, 0.0, 0.0, 0.0, 0.0, 0.0, 0.0, 0.0, 0.0, 0.0, 0.0, 0.0, 0.0, 0.0, 0.0, 0.0, 0.0, 0.0, 0.0, 0.0, 0.0, 0.0, 0.0, 0.0, 0.0, 0.0, 0.0, 0.0, 0.0, 0.0, 0.0, 0.0, 0.0, 0.0, 0.0, 0.0, 0.0, 0.0, 0.0, 0.0, 0.0, 0.0, 0.0, 0.0, 0.0, 0.0, 0.0, 0.0, 0.0, 0.0, 0.0, 0.0, 0.0, 0.0, 0.0, 0.0, 0.0, 0.0, 0.0, 0.0, 0.0, 0.0, 0.0, 0.0, 0.0, 0.0, 0.0, 0.0, 0.0, 0.0, 0.0, 0.0, 0.0, 0.0, 0.0, 0.0, 0.0, 0.0, 0.0, 0.0, 0.0, 0.0, 0.0, 0.0, 0.0, 0.0, 0.0, 0.0, 0.0, 0.0, 0.0, 0.0, 0.0, 0.0, 0.0, 0.0, 0.0, 0.0, 0.0, 0.0, 0.0, 0.0, 0.0, 0.0, 0.0, 0.0, 0.0, 0.0, 0.0, 0.0, 0.0, 0.0, 0.0, 0.0, 0.0, 0.0, 0.0, 0.0, 0.0, 0.0, 0.0, 0.0, 0.0, 0.0, 0.0, 0.0, 0.0, 0.0, 0.0, 0.0, 0.0, 0.0, 0.0, 0.0, 0.0, 0.0, 0.0, 0.0, 0.0, 0.0, 0.0, 0.0, 0.0, 0.0, 0.0, 0.0, 0.0, 0.0, 0.0, 0.0, 0.0, 0.0, 0.0, 0.0, 0.0, 0.0, 0.0, 0.0, 0.0, 0.0, 0.0, 0.0, 0.0, 0.0, 0.0, 0.0, 0.0, 0.0, 0.0, 0.0, 0.0, 0.0, 0.0, 0.0, 0.0, 0.0, 0.0, 0.0, 0.0, 0.0, 0.0, 0.0, 0.0, 0.0, 0.0, 0.0, 0.0, 0.0, 0.0, 0.0, 0.0, 0.0, 0.0, 0.0, 0.0, 0.0, 0.0, 0.0, 0.0, 0.0, 0.0, 0.0, 0.0, 0.0, 0.0, 0.0, 0.0, 0.0, 0.0, 0.0, 0.0, 0.0, 0.0, 0.0, 0.0, 0.0, 0.0, 0.0, 0.0, 0.0, 0.0, 0.0, 0.0, 0.0, 0.0, 0.0, 0.0, 0.0, 0.0, 0.0, 0.0, 0.0, 0.0, 0.0, 0.0, 0.0, 0.0, 0.0, 0.0, 0.0, 0.0, 0.0, 0.0, 0.0, 0.0, 0.0, 0.0, 0.0, 0.0, 0.0, 0.0, 0.0, 0.0, 0.0, 0.0, 0.0, 0.0, 0.0, 0.0, 0.0, 0.0, 0.0, 0.0, 0.0, 0.0, 0.0, 0.0, 0.0, 0.0, 0.0, 0.0, 0.0, 0.0, 0.0, 0.0, 0.0, 0.0, 0.0, 0.0, 0.0, 0.0, 0.0, 0.0, 0.0, 0.0, 0.0, 0.0, 0.0, 0.0, 0.0, 0.0, 0.0, 0.0, 0.0, 0.0, 0.0, 0.0, 0.0, 0.0, 0.0, 0.0, 0.0, 0.0, 0.0, 0.0, 0.0, 0.0, 0.0, 0.0, 0.0, 0.0, 0.0, 0.0, 0.0, 0.0, 0.0, 0.0, 0.0, 0.0, 0.0, 0.0, 0.0, 0.0, 0.0, 0.0, 0.0, 0.0, 0.0, 0.0, 0.0, 0.0, 0.0, 0.0, 0.0, 0.0, 0.0, 0.0, 0.0, 0.0, 0.0, 0.0, 0.0, 0.0, 0.0, 0.0, 0.0, 0.0, 0.0, 0.0, 0.0, 0.0, 0.0, 0.0, 0.0, 0.0, 0.0, 0.0, 0.0, 0.0, 0.0, 0.0, 0.0, 0.0, 0.0, 0.0, 0.0, 0.0, 0.0, 0.0, 0.0, 0.0, 0.0, 0.0, 0.0, 0.0, 0.0, 0.0, 0.0, 0.0, 0.0, 0.0, 0.0, 0.0, 0.0, 0.0, 0.0, 0.0, 0.0, 0.0, 0.0, 0.0, 0.0, 0.0, 0.0, 0.0, 0.0, 0.0, 0.0, 0.0, 0.0, 0.0, 0.0, 0.0, 0.0, 0.0, 0.0, 0.0, 0.0, 0.0, 0.0, 0.0, 0.0, 0.0, 0.0, 0.0, 0.0, 0.0, 0.0, 0.0, 0.0, 0.0, 0.0, 0.0, 0.0, 0.0, 0.0, 0.0, 0.0, 0.0, 0.0, 0.0, 0.0, 0.0, 0.0, 0.0, 0.0, 0.0, 0.0, 0.0, 0.0, 0.0, 0.0, 0.0, 0.0, 0.0, 0.0, 0.0, 0.0, 0.0, 0.0, 0.0, 0.0, 0.0, 0.0, 0.0, 0.0, 0.0, 0.0, 0.0, 0.0, 0.0, 0.0, 0.0, 0.0, 0.0, 0.0, 0.0, 0.0, 0.0, 0.0, 0.0, 0.0, 0.0, 0.0, 0.0, 0.0, 0.0, 0.0, 0.0, 0.0, 0.0, 0.0, 0.0, 0.0, 0.0, 0.0, 0.0, 0.0, 0.0, 0.0, 0.0, 0.0, 0.0, 0.0, 0.0, 0.0, 0.0, 0.0, 0.0, 0.0, 0.0, 0.0, 0.0, 0.0, 0.0, 0.0, 0.0, 0.0, 0.0, 0.0, 0.0, 0.0, 0.0, 0.0, 0.0, 0.0, 0.0, 0.0, 0.0, 0.0, 0.0, 0.0, 0.0, 0.0, 0.0, 0.0, 0.0, 0.0, 0.0, 0.0, 0.0, 0.0, 0.0, 0.0, 0.0, 0.0, 0.0, 0.0, 0.0, 0.0, 0.0, 0.0, 0.0, 0.0, 0.0, 0.0, 0.0, 0.0, 0.0, 0.0, 0.0, 0.0, 0.0, 0.0, 0.0, 0.0, 0.0, 0.0, 0.0, 0.0, 0.0, 0.0, 0.0, 0.0, 0.0, 0.0, 0.0, 0.0, 0.0, 0.0, 0.0, 0.0, 0.0, 0.0, 0.0, 0.0, 0.0, 0.0, 0.0, 0.0, 0.0, 0.0, 0.0, 0.0, 0.0, 0.0, 0.0, 0.0, 0.0, 0.0, 0.0, 0.0, 0.0, 0.0, 0.0, 0.0, 0.0, 0.0, 0.0, 0.0, 0.0, 0.0, 0.0, 0.0, 0.0, 0.0, 0.0, 0.0, 0.0, 0.0, 0.0, 0.0, 0.0, 0.0, 0.0, 0.0, 0.0, 0.0, 0.0, 0.0, 0.0, 0.0, 0.0, 0.0, 0.0, 0.0, 0.0, 0.0, 0.0, 0.0, 0.0, 0.0, 0.0, 0.0, 0.0, 0.0, 0.0, 0.0, 0.0, 0.0, 0.0, 0.0, 0.0, 0.0, 0.0, 0.0, 0.0, 0.0, 0.0, 0.0, 0.0, 0.0, 0.0, 0.0, 0.0, 0.0, 0.0, 0.0, 0.0, 0.0, 0.0, 0.0, 0.0, 0.0, 0.0, 0.0, 0.0, 0.0, 0.0, 0.0, 0.0, 0.0, 0.0, 0.0, 0.0, 0.0, 0.0, 0.0, 0.0, 0.0, 0.0, 0.0, 0.0, 0.0, 0.0, 0.0, 0.0, 0.0, 0.0, 0.0, 0.0, 0.0, 0.0, 0.0, 0.0, 0.0, 0.0, 0.0, 0.0, 0.0, 0.0, 0.0, 0.0, 0.0, 0.0, 0.0, 0.0, 0.0, 0.0, 0.0, 0.0, 0.0, 0.0, 0.0, 0.0, 0.0, 0.0, 0.0, 0.0, 0.0, 0.0, 0.0, 0.0, 0.0, 0.0, 0.0, 0.0, 0.0, 0.0, 0.0, 0.0, 0.0, 0.0, 0.0, 0.0, 0.0, 0.0, 0.0, 0.0, 0.0, 0.0, 0.0, 0.0, 0.0, 0.0, 0.0, 0.0, 0.0, 0.0, 0.0, 0.0, 0.0, 0.0, 0.0, 0.0, 0.0, 0.0, 0.0, 0.0, 0.0, 0.0, 0.0, 0.0, 0.0, 0.0, 0.0, 0.0, 0.0, 0.0, 0.0, 0.0, 0.0, 0.0, 0.0, 0.0, 0.0, 0.0, 0.0, 0.0, 0.0, 0.0, 0.0, 0.0, 0.0, 0.0, 0.0, 0.0, 0.0, 0.0, 0.0, 0.0, 0.0, 0.0, 0.0, 0.0, 0.0, 0.0, 0.0, 0.0, 0.0, 0.0, 0.0, 0.0, 0.0, 0.0, 0.0, 0.0, 0.0, 0.0, 0.0, 0.0, 0.0, 0.0, 0.0, 0.0, 0.0, 0.0, 0.0, 0.0, 0.0, 0.0, 0.0, 0.0, 0.0, 0.0, 0.0, 0.0, 0.0, 0.0, 0.0, 0.0, 0.0, 0.0, 0.0, 0.0, 0.0, 0.0, 0.0, 0.0, 0.0, 0.0, 0.0, 0.0, 0.0, 0.0, 0.0, 0.0, 0.0, 0.0, 0.0, 0.0, 0.0, 0.0, 0.0, 0.0, 0.0, 0.0, 0.0, 0.0, 0.0, 0.0, 0.0, 0.0, 0.0, 0.0, 0.0, 0.0, 0.0, 0.0, 0.0, 0.0, 0.0, 0.0, 0.0, 0.0, 0.0, 0.0, 0.0, 0.0, 0.0, 0.0, 0.0, 0.0, 0.0, 0.0, 0.0, 0.0, 0.0, 0.0, 0.0, 0.0, 0.0, 0.0, 0.0, 0.0, 0.0, 0.0, 0.0, 0.0, 0.0, 0.0, 0.0, 0.0, 0.0, 0.0, 0.0, 0.0, 0.0, 0.0, 0.0, 0.0, 0.0, 0.0, 0.0, 0.0, 0.0, 0.0, 0.0, 0.0, 0.0, 0.0, 0.0, 0.0, 0.0, 0.0, 0.0, 0.0, 0.0, 0.0, 0.0, 0.0, 0.0, 0.0, 0.0, 0.0, 0.0, 0.0, 0.0, 0.0, 0.0, 0.0, 0.0, 0.0, 0.0, 0.0, 0.0, 0.0, 0.0, 0.0, 0.0, 0.0, 0.0, 0.0, 0.0, 0.0, 0.0, 0.0, 0.0, 0.0, 0.0, 0.0, 0.0, 0.0, 0.0, 0.0, 0.0, 0.0, 0.0, 0.0, 0.0, 0.0, 0.0, 0.0, 0.0, 0.0, 0.0, 0.0, 0.0, 0.0, 0.0, 0.0, 0.0, 0.0, 0.0, 0.0, 0.0, 0.0, 0.0, 0.0, 0.0, 0.0, 0.0, 0.0, 0.0, 0.0, 0.0, 0.0, 0.0, 0.0, 0.0, 0.0, 0.0, 0.0, 0.0, 0.0, 0.0, 0.0, 0.0, 0.0, 0.0, 0.0, 0.0, 0.0, 0.0, 0.0, 0.0, 0.0, 0.0, 0.0, 0.0, 0.0, 0.0, 0.0, 0.0, 0.0, 0.0, 0.0, 0.0, 0.0, 0.0, 0.0, 0.0, 0.0, 0.0, 0.0, 0.0, 0.0, 0.0, 0.0, 0.0, 0.0, 0.0, 0.0, 0.0, 0.0, 0.0, 0.0, 0.0, 0.0, 0.0, 0.0, 0.0, 0.0, 0.0, 0.0, 0.0, 0.0, 0.0, 0.0, 0.0, 0.0, 0.0, 0.0, 0.0, 0.0, 0.0, 0.0, 0.0, 0.0, 0.0, 0.0, 0.0, 0.0, 0.0, 0.0, 0.0, 0.0, 0.0, 0.0, 0.0, 0.0, 0.0, 0.0, 0.0, 0.0, 0.0, 0.0, 0.0, 0.0, 0.0, 0.0, 0.0, 0.0, 0.0, 0.0, 0.0, 0.0, 0.0, 0.0, 0.0, 0.0, 0.0, 0.0, 0.0, 0.0, 0.0, 0.0, 0.0, 0.0, 0.0, 0.0, 0.0, 0.0, 0.0, 0.0, 0.0, 0.0, 0.0, 0.0, 0.0, 0.0, 0.0, 0.0, 0.0, 0.0, 0.0, 0.0, 0.0, 0.0, 0.0, 0.0, 0.0, 0.0, 0.0, 0.0, 0.0, 0.0, 0.0, 0.0, 0.0, 0.0, 0.0, 0.0, 0.0, 0.0, 0.0, 0.0, 0.0, 0.0, 0.0, 0.0, 0.0, 0.0, 0.0, 0.0, 0.0, 0.0, 0.0, 0.0, 0.0, 0.0, 0.0, 0.0, 0.0, 0.0, 0.0, 0.0, 0.0, 0.0, 0.0, 0.0, 0.0, 0.0, 0.0, 0.0, 0.0, 0.0, 0.0, 0.0, 0.0, 0.0, 0.0, 0.0, 0.0, 0.0])
me_plane.use_remesh_preserve_volume = False
me_plane.use_remesh_preserve_attributes = False
me_plane.use_mirror_vertex_groups = False
me_plane.update()

# ---- objects
ob_plane = bpy.data.objects.new('Plane', me_plane)
ob_camera = bpy.data.objects.new('Camera', cam_camera)

# ---- transforms, parenting, visibility, modifiers, constraints
ob_plane.location = (-1.509, 1.216, 0.2439)
ob_plane.scale = (9.766, 9.766, 9.766)
ob_plane.lineart.crease_threshold = 0.0
_m = ob_plane.modifiers.new('EdgeSplit', 'EDGE_SPLIT')
ob_camera.location = (7.481, -6.508, 5.344)
ob_camera.rotation_euler = (1.109, 0.01082, 0.8149)
ob_camera.lock_rotations_4d = False
ob_camera.empty_display_type = 'ARROWS'
ob_camera.color = (0.0, 0.0, 0.0, 0.0)
ob_camera.display_type = 'WIRE'
ob_camera.lineart.crease_threshold = 0.0

# ---- collection membership
col_collection_1.objects.link(ob_plane)
col_collection_1.objects.link(ob_camera)

# ---- scene / render settings (as saved in the file)
scene.camera = ob_camera
scene.frame_start = 1; scene.frame_end = 250; scene.frame_set(1)
scene.render.engine = 'BLENDER_EEVEE_NEXT'
scene.render.image_settings.color_mode = 'RGB'
scene.render.image_settings.compression = 90
scene.render.resolution_percentage = 50
scene.render.dither_intensity = 0.0
scene.cycles.use_denoising = False
scene.cycles.samples = 10
scene.cycles.sampling_pattern = 'TABULATED_SOBOL'
scene.cycles.light_sampling_threshold = 0.0
scene.cycles.use_adaptive_sampling = False
scene.cycles.use_light_tree = False
scene.cycles.blur_glossy = 0.0
scene.cycles.volume_bounces = 1
scene.cycles.pixel_filter_type = 'GAUSSIAN'
scene.cycles.sample_clamp_indirect = 0.0
scene.view_settings.view_transform = 'Standard'
bpy.context.view_layer.update()

# ---- added for rendering (the .blend has no usable light): sun
light_auto_sun = bpy.data.lights.new('AutoSun', 'SUN')
light_auto_sun.energy = 3.0
light_auto_sun.angle = 0.0523599
ob_auto_sun = bpy.data.objects.new('AutoSun', light_auto_sun)
scene.collection.objects.link(ob_auto_sun)
ob_auto_sun.rotation_euler = (0.872665, 0.174533, 0.523599)
bpy.context.view_layer.update()
